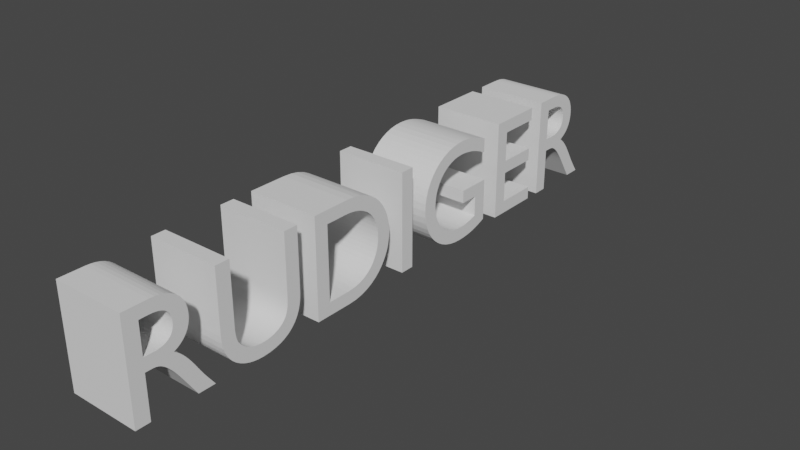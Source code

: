 # Source: RUDIGERtext.blend  (saved by Blender 3.3.6; exported with 4.5.12 LTS)
import bpy
from mathutils import Matrix  # noqa: F401  (used for matrix-valued properties, if any)

bpy.ops.wm.read_factory_settings(use_empty=True)
scene = bpy.context.scene
scene.name = 'Scene'

# ---- collections
col_collection = bpy.data.collections.new('Collection'); scene.collection.children.link(col_collection)

# ---- world
world_world = bpy.data.worlds.new('World'); scene.world = world_world
world_world.use_nodes = True; world_world.node_tree.nodes.clear()
_N = world_world.node_tree.nodes; _L = world_world.node_tree.links
n0 = _N.new('ShaderNodeOutputWorld'); n0.name = 'World Output'; n0.location = (300, 300)
n1 = _N.new('ShaderNodeBackground'); n1.name = 'Background'; n1.location = (10, 300)
n1.inputs[0].default_value = (0.05088, 0.05088, 0.05088, 1.0)
_L.new(n1.outputs[0], n0.inputs[0])
n0.is_active_output = True
world_world.color = (0.05088, 0.05088, 0.05088)
world_world.use_sun_shadow = False
world_world.sun_shadow_jitter_overblur = 0.0

# ---- curves / text
txt_176 = bpy.data.curves.new('Текст.176', 'FONT')
txt_176.dimensions = '2D'
txt_176.body = 'RUDIGER'

# ---- objects
ob_x = bpy.data.objects.new('Текст', txt_176)

# ---- transforms, parenting, visibility, modifiers, constraints
ob_x.location = (0.0, 0.0, 0.0)
ob_x.rotation_euler = (1.571, 0.0, 1.571)
_m = ob_x.modifiers.new('Объёмность', 'SOLIDIFY')
_m.thickness = 0.5

# ---- collection membership
col_collection.objects.link(ob_x)

# ---- scene / render settings (as saved in the file)
scene.frame_start = 1; scene.frame_end = 250; scene.frame_set(3)
scene.render.engine = 'BLENDER_EEVEE_NEXT'
scene.cycles.sampling_pattern = 'TABULATED_SOBOL'
scene.cycles.use_light_tree = False
scene.view_settings.view_transform = 'Filmic'
bpy.context.view_layer.update()

# ---- added for rendering (the .blend has no active camera and no usable light): camera, sun
cam_auto = bpy.data.cameras.new('AutoCamera')
cam_auto.lens = 50.0
cam_auto.sensor_width = 36.0
cam_auto.clip_end = 1000.0
ob_auto_camera = bpy.data.objects.new('AutoCamera', cam_auto)
scene.collection.objects.link(ob_auto_camera)
ob_auto_camera.location = (3.82915, -2.47849, 3.40433)
ob_auto_camera.rotation_euler = (1.09748, -7.21219e-08, 0.694738)
scene.camera = ob_auto_camera
light_auto_sun = bpy.data.lights.new('AutoSun', 'SUN')
light_auto_sun.energy = 3.0
light_auto_sun.angle = 0.0523599
ob_auto_sun = bpy.data.objects.new('AutoSun', light_auto_sun)
scene.collection.objects.link(ob_auto_sun)
ob_auto_sun.rotation_euler = (0.872665, 0.174533, 0.523599)
bpy.context.view_layer.update()
